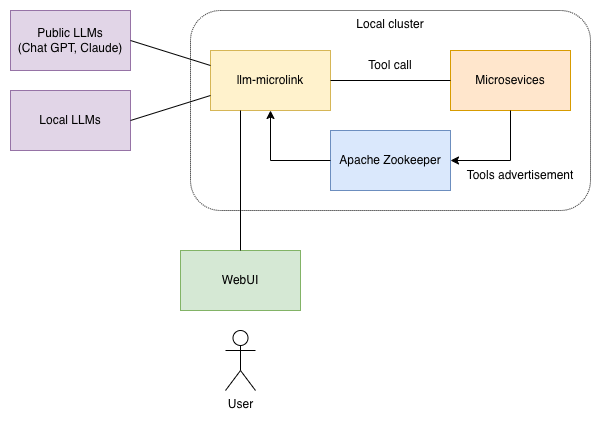

The diagram above was exported from draw.io. Its source (the exported page's mxGraphModel, read from the mxfile embedded in the PNG):
<mxGraphModel dx="1298" dy="899" grid="1" gridSize="10" guides="1" tooltips="1" connect="1" arrows="1" fold="1" page="1" pageScale="1" pageWidth="1169" pageHeight="827" math="0" shadow="0">
  <root>
    <mxCell id="0" />
    <mxCell id="1" parent="0" />
    <mxCell id="wmYiuwDpN8cqARyL6Gv7-74" value="Local cluster" style="rounded=1;whiteSpace=wrap;html=1;fillColor=none;dashed=1;dashPattern=1 1;verticalAlign=top;movable=1;resizable=1;rotatable=1;deletable=1;editable=1;locked=0;connectable=1;" parent="1" vertex="1">
      <mxGeometry x="220" y="40" width="400" height="200" as="geometry" />
    </mxCell>
    <mxCell id="wmYiuwDpN8cqARyL6Gv7-1" value="&lt;span style=&quot;background-color: transparent; color: light-dark(rgb(0, 0, 0), rgb(255, 255, 255));&quot;&gt;Public LLMs&lt;/span&gt;&lt;div&gt;(Chat GPT, Claude)&lt;/div&gt;" style="rounded=0;whiteSpace=wrap;html=1;fillColor=#e1d5e7;strokeColor=#9673a6;" parent="1" vertex="1">
      <mxGeometry x="40" y="40" width="120" height="60" as="geometry" />
    </mxCell>
    <mxCell id="wmYiuwDpN8cqARyL6Gv7-2" value="Local LLMs" style="rounded=0;whiteSpace=wrap;html=1;fillColor=#e1d5e7;strokeColor=#9673a6;" parent="1" vertex="1">
      <mxGeometry x="40" y="120" width="120" height="60" as="geometry" />
    </mxCell>
    <mxCell id="wmYiuwDpN8cqARyL6Gv7-4" value="llm-microlink" style="rounded=0;whiteSpace=wrap;html=1;fillColor=#fff2cc;strokeColor=#d6b656;" parent="1" vertex="1">
      <mxGeometry x="240" y="80" width="120" height="60" as="geometry" />
    </mxCell>
    <mxCell id="wmYiuwDpN8cqARyL6Gv7-5" value="" style="endArrow=none;html=1;rounded=0;exitX=1;exitY=0.5;exitDx=0;exitDy=0;entryX=0;entryY=0.25;entryDx=0;entryDy=0;" parent="1" source="wmYiuwDpN8cqARyL6Gv7-1" target="wmYiuwDpN8cqARyL6Gv7-4" edge="1">
      <mxGeometry width="50" height="50" relative="1" as="geometry">
        <mxPoint x="400" y="250" as="sourcePoint" />
        <mxPoint x="450" y="200" as="targetPoint" />
      </mxGeometry>
    </mxCell>
    <mxCell id="wmYiuwDpN8cqARyL6Gv7-6" value="" style="endArrow=none;html=1;rounded=0;exitX=1;exitY=0.5;exitDx=0;exitDy=0;entryX=0;entryY=0.75;entryDx=0;entryDy=0;" parent="1" source="wmYiuwDpN8cqARyL6Gv7-2" target="wmYiuwDpN8cqARyL6Gv7-4" edge="1">
      <mxGeometry width="50" height="50" relative="1" as="geometry">
        <mxPoint x="400" y="250" as="sourcePoint" />
        <mxPoint x="450" y="200" as="targetPoint" />
      </mxGeometry>
    </mxCell>
    <mxCell id="wmYiuwDpN8cqARyL6Gv7-7" value="WebUI" style="rounded=0;whiteSpace=wrap;html=1;fillColor=#d5e8d4;strokeColor=#82b366;" parent="1" vertex="1">
      <mxGeometry x="210" y="280" width="120" height="60" as="geometry" />
    </mxCell>
    <mxCell id="wmYiuwDpN8cqARyL6Gv7-8" value="User" style="shape=umlActor;verticalLabelPosition=bottom;verticalAlign=top;html=1;outlineConnect=0;" parent="1" vertex="1">
      <mxGeometry x="255" y="360" width="30" height="60" as="geometry" />
    </mxCell>
    <mxCell id="wmYiuwDpN8cqARyL6Gv7-9" value="" style="endArrow=none;html=1;rounded=0;exitX=0.25;exitY=1;exitDx=0;exitDy=0;" parent="1" source="wmYiuwDpN8cqARyL6Gv7-4" target="wmYiuwDpN8cqARyL6Gv7-7" edge="1">
      <mxGeometry width="50" height="50" relative="1" as="geometry">
        <mxPoint x="400" y="250" as="sourcePoint" />
        <mxPoint x="450" y="200" as="targetPoint" />
      </mxGeometry>
    </mxCell>
    <mxCell id="wmYiuwDpN8cqARyL6Gv7-14" value="Microsevices" style="rounded=0;whiteSpace=wrap;html=1;fillColor=#ffe6cc;strokeColor=#d79b00;" parent="1" vertex="1">
      <mxGeometry x="480" y="80" width="120" height="60" as="geometry" />
    </mxCell>
    <mxCell id="wmYiuwDpN8cqARyL6Gv7-15" value="" style="endArrow=none;html=1;rounded=0;" parent="1" source="wmYiuwDpN8cqARyL6Gv7-4" target="wmYiuwDpN8cqARyL6Gv7-14" edge="1">
      <mxGeometry width="50" height="50" relative="1" as="geometry">
        <mxPoint x="400" y="250" as="sourcePoint" />
        <mxPoint x="450" y="200" as="targetPoint" />
      </mxGeometry>
    </mxCell>
    <mxCell id="wmYiuwDpN8cqARyL6Gv7-16" value="Tool call" style="text;html=1;whiteSpace=wrap;strokeColor=none;fillColor=none;align=center;verticalAlign=middle;rounded=0;" parent="1" vertex="1">
      <mxGeometry x="360" y="80" width="120" height="30" as="geometry" />
    </mxCell>
    <mxCell id="2m1Ij3HBPlkgXzsgPRzT-1" value="Apache Zookeeper" style="rounded=0;whiteSpace=wrap;html=1;fillColor=#dae8fc;strokeColor=#6c8ebf;" vertex="1" parent="1">
      <mxGeometry x="360" y="160" width="120" height="60" as="geometry" />
    </mxCell>
    <mxCell id="2m1Ij3HBPlkgXzsgPRzT-2" value="" style="endArrow=classic;html=1;rounded=0;" edge="1" parent="1" source="wmYiuwDpN8cqARyL6Gv7-14" target="2m1Ij3HBPlkgXzsgPRzT-1">
      <mxGeometry width="50" height="50" relative="1" as="geometry">
        <mxPoint x="560" y="450" as="sourcePoint" />
        <mxPoint x="610" y="400" as="targetPoint" />
        <Array as="points">
          <mxPoint x="540" y="190" />
        </Array>
      </mxGeometry>
    </mxCell>
    <mxCell id="2m1Ij3HBPlkgXzsgPRzT-5" value="" style="endArrow=classic;html=1;rounded=0;" edge="1" parent="1" source="2m1Ij3HBPlkgXzsgPRzT-1" target="wmYiuwDpN8cqARyL6Gv7-4">
      <mxGeometry width="50" height="50" relative="1" as="geometry">
        <mxPoint x="560" y="450" as="sourcePoint" />
        <mxPoint x="610" y="400" as="targetPoint" />
        <Array as="points">
          <mxPoint x="300" y="190" />
        </Array>
      </mxGeometry>
    </mxCell>
    <mxCell id="2m1Ij3HBPlkgXzsgPRzT-6" value="Tools advertisement" style="text;html=1;whiteSpace=wrap;strokeColor=none;fillColor=none;align=center;verticalAlign=middle;rounded=0;" vertex="1" parent="1">
      <mxGeometry x="490" y="190" width="120" height="30" as="geometry" />
    </mxCell>
  </root>
</mxGraphModel>